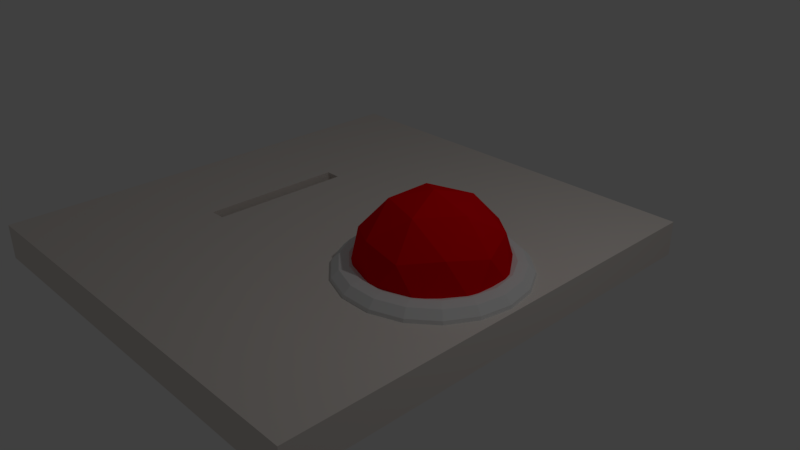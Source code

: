 # Source: Button_1.blend  (saved by Blender 2.79.0; exported with 4.5.12 LTS)
import bpy
from mathutils import Matrix  # noqa: F401  (used for matrix-valued properties, if any)

bpy.ops.wm.read_factory_settings(use_empty=True)
scene = bpy.context.scene
scene.name = 'Scene'

# ---- collections
col_collection_1 = bpy.data.collections.new('Collection 1'); scene.collection.children.link(col_collection_1)

# ---- materials (node trees are filled in below, after node groups)
mat_material_001 = bpy.data.materials.new('Material.001')
mat_material_001.alpha_threshold = 0.0
mat_material_001.use_transparent_shadow = False
mat_material_001.diffuse_color = (0.8, 0.0, 0.003544, 1.0)
mat_material_001.roughness = 0.5
mat_material = bpy.data.materials.new('Material')
mat_material.alpha_threshold = 0.0
mat_material.use_transparent_shadow = False
mat_material.diffuse_color = (0.8, 0.7412, 0.6963, 1.0)
mat_material.roughness = 0.5
mat_material.line_color = (0.0, 0.0, 0.0, 1.0)

# ---- material node trees

# ---- world
world_world = bpy.data.worlds.new('World'); scene.world = world_world
world_world.color = (0.05088, 0.05088, 0.05088)
world_world.use_sun_shadow = False
world_world.sun_shadow_jitter_overblur = 0.0
world_world.cycles.sampling_method = 'MANUAL'

# ---- cameras
cam_camera = bpy.data.cameras.new('Camera')
cam_camera.clip_end = 100.0
cam_camera.lens = 35.0
cam_camera.sensor_width = 32.0
cam_camera.sensor_height = 18.0
cam_camera.ortho_scale = 7.314
cam_camera.dof.focus_distance = 0.0
cam_camera.dof.aperture_fstop = 128.0

# ---- lights
light_lamp = bpy.data.lights.new('Lamp', 'POINT')
light_lamp.transmission_factor = 0.0
light_lamp.cutoff_distance = 30.0
light_lamp.energy = 100.0
light_lamp.shadow_buffer_clip_start = 1.001
light_lamp.shadow_soft_size = 0.1
light_lamp.shadow_maximum_resolution = 0.006
light_lamp.use_absolute_resolution = True

# ---- meshes
me_icosphere = bpy.data.meshes.new('Icosphere')
me_icosphere.from_pydata([(0.2764, -0.8506, 0.725), (-0.7236, -0.5257, 0.725), (-0.7236, 0.5257, 0.725), (0.2764, 0.8506, 0.725), (0.8944, 0.0, 0.725), (0.0, 0.0, 1.278), (0.9511, -0.309, 0.2778), (0.9511, 0.309, 0.2778), (0.0, -1.0, 0.2778), (0.5878, -0.809, 0.2778), (-0.9511, -0.309, 0.2778), (-0.5878, -0.809, 0.2778), (-0.5878, 0.809, 0.2778), (-0.9511, 0.309, 0.2778), (0.5878, 0.809, 0.2778), (0.0, 1.0, 0.2778), (0.6882, -0.5, 0.8036), (-0.2629, -0.809, 0.8036), (-0.8506, 0.0, 0.8036), (-0.2629, 0.809, 0.8036), (0.6882, 0.5, 0.8036), (0.1625, -0.5, 1.128), (0.5257, 0.0, 1.128), (-0.4253, -0.309, 1.128), (-0.4253, 0.309, 1.128), (0.1625, 0.5, 1.128)], [], [(0, 16, 21), (1, 17, 23), (2, 18, 24), (3, 19, 25), (4, 20, 22), (22, 25, 5), (22, 20, 25), (20, 3, 25), (25, 24, 5), (25, 19, 24), (19, 2, 24), (24, 23, 5), (24, 18, 23), (18, 1, 23), (23, 21, 5), (23, 17, 21), (17, 0, 21), (21, 22, 5), (21, 16, 22), (16, 4, 22), (7, 20, 4), (7, 14, 20), (14, 3, 20), (15, 19, 3), (15, 12, 19), (12, 2, 19), (13, 18, 2), (13, 10, 18), (10, 1, 18), (11, 17, 1), (11, 8, 17), (8, 0, 17), (9, 16, 0), (9, 6, 16), (6, 4, 16), (14, 15, 3), (12, 13, 2), (10, 11, 1), (8, 9, 0), (6, 7, 4)])
me_icosphere.materials.append(mat_material_001)
me_icosphere.use_remesh_preserve_volume = False
me_icosphere.use_remesh_preserve_attributes = False
me_icosphere.use_mirror_vertex_groups = False
me_icosphere.update()
me_torus_001 = bpy.data.meshes.new('Torus.001')
me_torus_001.from_pydata([(1.25, 0.0, 0.0), (1.217, 0.0, 0.125), (1.125, 0.0, 0.2165), (1.0, 0.0, 0.25), (0.875, 0.0, 0.2165), (0.7835, 0.0, 0.125), (0.75, 0.0, 3.062e-17), (0.7835, 0.0, -0.125), (0.875, 0.0, -0.2165), (1.0, 0.0, -0.25), (1.125, 0.0, -0.2165), (1.217, 0.0, -0.125), (1.175, 0.4275, 0.0), (1.143, 0.4161, 0.125), (1.057, 0.3848, 0.2165), (0.9397, 0.342, 0.25), (0.8222, 0.2993, 0.2165), (0.7362, 0.268, 0.125), (0.7048, 0.2565, 3.062e-17), (0.7362, 0.268, -0.125), (0.8222, 0.2993, -0.2165), (0.9397, 0.342, -0.25), (1.057, 0.3848, -0.2165), (1.143, 0.4161, -0.125), (0.9576, 0.8035, 0.0), (0.9319, 0.782, 0.125), (0.8618, 0.7231, 0.2165), (0.766, 0.6428, 0.25), (0.6703, 0.5624, 0.2165), (0.6002, 0.5036, 0.125), (0.5745, 0.4821, 3.062e-17), (0.6002, 0.5036, -0.125), (0.6703, 0.5624, -0.2165), (0.766, 0.6428, -0.25), (0.8618, 0.7231, -0.2165), (0.9319, 0.782, -0.125), (0.625, 1.083, 0.0), (0.6083, 1.054, 0.125), (0.5625, 0.9743, 0.2165), (0.5, 0.866, 0.25), (0.4375, 0.7578, 0.2165), (0.3917, 0.6785, 0.125), (0.375, 0.6495, 3.062e-17), (0.3917, 0.6785, -0.125), (0.4375, 0.7578, -0.2165), (0.5, 0.866, -0.25), (0.5625, 0.9743, -0.2165), (0.6083, 1.054, -0.125), (0.2171, 1.231, 0.0), (0.2112, 1.198, 0.125), (0.1954, 1.108, 0.2165), (0.1736, 0.9848, 0.25), (0.1519, 0.8617, 0.2165), (0.1361, 0.7716, 0.125), (0.1302, 0.7386, 3.062e-17), (0.1361, 0.7716, -0.125), (0.1519, 0.8617, -0.2165), (0.1736, 0.9848, -0.25), (0.1954, 1.108, -0.2165), (0.2112, 1.198, -0.125), (-0.2171, 1.231, 0.0), (-0.2112, 1.198, 0.125), (-0.1954, 1.108, 0.2165), (-0.1736, 0.9848, 0.25), (-0.1519, 0.8617, 0.2165), (-0.1361, 0.7716, 0.125), (-0.1302, 0.7386, 3.062e-17), (-0.1361, 0.7716, -0.125), (-0.1519, 0.8617, -0.2165), (-0.1736, 0.9848, -0.25), (-0.1954, 1.108, -0.2165), (-0.2112, 1.198, -0.125), (-0.625, 1.083, 0.0), (-0.6083, 1.054, 0.125), (-0.5625, 0.9743, 0.2165), (-0.5, 0.866, 0.25), (-0.4375, 0.7578, 0.2165), (-0.3917, 0.6785, 0.125), (-0.375, 0.6495, 3.062e-17), (-0.3917, 0.6785, -0.125), (-0.4375, 0.7578, -0.2165), (-0.5, 0.866, -0.25), (-0.5625, 0.9743, -0.2165), (-0.6083, 1.054, -0.125), (-0.9576, 0.8035, 0.0), (-0.9319, 0.782, 0.125), (-0.8618, 0.7231, 0.2165), (-0.766, 0.6428, 0.25), (-0.6703, 0.5624, 0.2165), (-0.6002, 0.5036, 0.125), (-0.5745, 0.4821, 3.062e-17), (-0.6002, 0.5036, -0.125), (-0.6703, 0.5624, -0.2165), (-0.766, 0.6428, -0.25), (-0.8618, 0.7231, -0.2165), (-0.9319, 0.782, -0.125), (-1.175, 0.4275, 0.0), (-1.143, 0.4161, 0.125), (-1.057, 0.3848, 0.2165), (-0.9397, 0.342, 0.25), (-0.8222, 0.2993, 0.2165), (-0.7362, 0.268, 0.125), (-0.7048, 0.2565, 3.062e-17), (-0.7362, 0.268, -0.125), (-0.8222, 0.2993, -0.2165), (-0.9397, 0.342, -0.25), (-1.057, 0.3848, -0.2165), (-1.143, 0.4161, -0.125), (-1.25, 1.093e-07, 0.0), (-1.217, 1.064e-07, 0.125), (-1.125, 9.835e-08, 0.2165), (-1.0, 8.742e-08, 0.25), (-0.875, 7.649e-08, 0.2165), (-0.7835, 6.85e-08, 0.125), (-0.75, 6.557e-08, 3.062e-17), (-0.7835, 6.85e-08, -0.125), (-0.875, 7.649e-08, -0.2165), (-1.0, 8.742e-08, -0.25), (-1.125, 9.835e-08, -0.2165), (-1.217, 1.064e-07, -0.125), (-1.175, -0.4275, 0.0), (-1.143, -0.4161, 0.125), (-1.057, -0.3848, 0.2165), (-0.9397, -0.342, 0.25), (-0.8222, -0.2993, 0.2165), (-0.7362, -0.268, 0.125), (-0.7048, -0.2565, 3.062e-17), (-0.7362, -0.268, -0.125), (-0.8222, -0.2993, -0.2165), (-0.9397, -0.342, -0.25), (-1.057, -0.3848, -0.2165), (-1.143, -0.4161, -0.125), (-0.9576, -0.8035, 0.0), (-0.9319, -0.782, 0.125), (-0.8618, -0.7231, 0.2165), (-0.766, -0.6428, 0.25), (-0.6703, -0.5624, 0.2165), (-0.6002, -0.5036, 0.125), (-0.5745, -0.4821, 3.062e-17), (-0.6002, -0.5036, -0.125), (-0.6703, -0.5624, -0.2165), (-0.766, -0.6428, -0.25), (-0.8618, -0.7231, -0.2165), (-0.9319, -0.782, -0.125), (-0.625, -1.083, 0.0), (-0.6083, -1.054, 0.125), (-0.5625, -0.9743, 0.2165), (-0.5, -0.866, 0.25), (-0.4375, -0.7578, 0.2165), (-0.3917, -0.6785, 0.125), (-0.375, -0.6495, 3.062e-17), (-0.3917, -0.6785, -0.125), (-0.4375, -0.7578, -0.2165), (-0.5, -0.866, -0.25), (-0.5625, -0.9743, -0.2165), (-0.6083, -1.054, -0.125), (-0.2171, -1.231, 0.0), (-0.2112, -1.198, 0.125), (-0.1954, -1.108, 0.2165), (-0.1736, -0.9848, 0.25), (-0.1519, -0.8617, 0.2165), (-0.1361, -0.7716, 0.125), (-0.1302, -0.7386, 3.062e-17), (-0.1361, -0.7716, -0.125), (-0.1519, -0.8617, -0.2165), (-0.1736, -0.9848, -0.25), (-0.1954, -1.108, -0.2165), (-0.2112, -1.198, -0.125), (0.2171, -1.231, 0.0), (0.2112, -1.198, 0.125), (0.1954, -1.108, 0.2165), (0.1736, -0.9848, 0.25), (0.1519, -0.8617, 0.2165), (0.1361, -0.7716, 0.125), (0.1302, -0.7386, 3.062e-17), (0.1361, -0.7716, -0.125), (0.1519, -0.8617, -0.2165), (0.1736, -0.9848, -0.25), (0.1954, -1.108, -0.2165), (0.2112, -1.198, -0.125), (0.625, -1.083, 0.0), (0.6083, -1.054, 0.125), (0.5625, -0.9743, 0.2165), (0.5, -0.866, 0.25), (0.4375, -0.7578, 0.2165), (0.3917, -0.6785, 0.125), (0.375, -0.6495, 3.062e-17), (0.3917, -0.6785, -0.125), (0.4375, -0.7578, -0.2165), (0.5, -0.866, -0.25), (0.5625, -0.9743, -0.2165), (0.6083, -1.054, -0.125), (0.9576, -0.8035, 0.0), (0.9319, -0.782, 0.125), (0.8618, -0.7231, 0.2165), (0.766, -0.6428, 0.25), (0.6703, -0.5624, 0.2165), (0.6002, -0.5036, 0.125), (0.5745, -0.4821, 3.062e-17), (0.6002, -0.5036, -0.125), (0.6703, -0.5624, -0.2165), (0.766, -0.6428, -0.25), (0.8618, -0.7231, -0.2165), (0.9319, -0.782, -0.125), (1.175, -0.4275, 0.0), (1.143, -0.4161, 0.125), (1.057, -0.3848, 0.2165), (0.9397, -0.342, 0.25), (0.8222, -0.2993, 0.2165), (0.7362, -0.268, 0.125), (0.7048, -0.2565, 3.062e-17), (0.7362, -0.268, -0.125), (0.8222, -0.2993, -0.2165), (0.9397, -0.342, -0.25), (1.057, -0.3848, -0.2165), (1.143, -0.4161, -0.125)], [], [(0, 12, 13, 1), (1, 13, 14, 2), (2, 14, 15, 3), (3, 15, 16, 4), (4, 16, 17, 5), (5, 17, 18, 6), (6, 18, 19, 7), (7, 19, 20, 8), (8, 20, 21, 9), (9, 21, 22, 10), (10, 22, 23, 11), (11, 23, 12, 0), (12, 24, 25, 13), (13, 25, 26, 14), (14, 26, 27, 15), (15, 27, 28, 16), (16, 28, 29, 17), (17, 29, 30, 18), (18, 30, 31, 19), (19, 31, 32, 20), (20, 32, 33, 21), (21, 33, 34, 22), (22, 34, 35, 23), (23, 35, 24, 12), (24, 36, 37, 25), (25, 37, 38, 26), (26, 38, 39, 27), (27, 39, 40, 28), (28, 40, 41, 29), (29, 41, 42, 30), (30, 42, 43, 31), (31, 43, 44, 32), (32, 44, 45, 33), (33, 45, 46, 34), (34, 46, 47, 35), (35, 47, 36, 24), (36, 48, 49, 37), (37, 49, 50, 38), (38, 50, 51, 39), (39, 51, 52, 40), (40, 52, 53, 41), (41, 53, 54, 42), (42, 54, 55, 43), (43, 55, 56, 44), (44, 56, 57, 45), (45, 57, 58, 46), (46, 58, 59, 47), (47, 59, 48, 36), (48, 60, 61, 49), (49, 61, 62, 50), (50, 62, 63, 51), (51, 63, 64, 52), (52, 64, 65, 53), (53, 65, 66, 54), (54, 66, 67, 55), (55, 67, 68, 56), (56, 68, 69, 57), (57, 69, 70, 58), (58, 70, 71, 59), (59, 71, 60, 48), (60, 72, 73, 61), (61, 73, 74, 62), (62, 74, 75, 63), (63, 75, 76, 64), (64, 76, 77, 65), (65, 77, 78, 66), (66, 78, 79, 67), (67, 79, 80, 68), (68, 80, 81, 69), (69, 81, 82, 70), (70, 82, 83, 71), (71, 83, 72, 60), (72, 84, 85, 73), (73, 85, 86, 74), (74, 86, 87, 75), (75, 87, 88, 76), (76, 88, 89, 77), (77, 89, 90, 78), (78, 90, 91, 79), (79, 91, 92, 80), (80, 92, 93, 81), (81, 93, 94, 82), (82, 94, 95, 83), (83, 95, 84, 72), (84, 96, 97, 85), (85, 97, 98, 86), (86, 98, 99, 87), (87, 99, 100, 88), (88, 100, 101, 89), (89, 101, 102, 90), (90, 102, 103, 91), (91, 103, 104, 92), (92, 104, 105, 93), (93, 105, 106, 94), (94, 106, 107, 95), (95, 107, 96, 84), (96, 108, 109, 97), (97, 109, 110, 98), (98, 110, 111, 99), (99, 111, 112, 100), (100, 112, 113, 101), (101, 113, 114, 102), (102, 114, 115, 103), (103, 115, 116, 104), (104, 116, 117, 105), (105, 117, 118, 106), (106, 118, 119, 107), (107, 119, 108, 96), (108, 120, 121, 109), (109, 121, 122, 110), (110, 122, 123, 111), (111, 123, 124, 112), (112, 124, 125, 113), (113, 125, 126, 114), (114, 126, 127, 115), (115, 127, 128, 116), (116, 128, 129, 117), (117, 129, 130, 118), (118, 130, 131, 119), (119, 131, 120, 108), (120, 132, 133, 121), (121, 133, 134, 122), (122, 134, 135, 123), (123, 135, 136, 124), (124, 136, 137, 125), (125, 137, 138, 126), (126, 138, 139, 127), (127, 139, 140, 128), (128, 140, 141, 129), (129, 141, 142, 130), (130, 142, 143, 131), (131, 143, 132, 120), (132, 144, 145, 133), (133, 145, 146, 134), (134, 146, 147, 135), (135, 147, 148, 136), (136, 148, 149, 137), (137, 149, 150, 138), (138, 150, 151, 139), (139, 151, 152, 140), (140, 152, 153, 141), (141, 153, 154, 142), (142, 154, 155, 143), (143, 155, 144, 132), (144, 156, 157, 145), (145, 157, 158, 146), (146, 158, 159, 147), (147, 159, 160, 148), (148, 160, 161, 149), (149, 161, 162, 150), (150, 162, 163, 151), (151, 163, 164, 152), (152, 164, 165, 153), (153, 165, 166, 154), (154, 166, 167, 155), (155, 167, 156, 144), (156, 168, 169, 157), (157, 169, 170, 158), (158, 170, 171, 159), (159, 171, 172, 160), (160, 172, 173, 161), (161, 173, 174, 162), (162, 174, 175, 163), (163, 175, 176, 164), (164, 176, 177, 165), (165, 177, 178, 166), (166, 178, 179, 167), (167, 179, 168, 156), (168, 180, 181, 169), (169, 181, 182, 170), (170, 182, 183, 171), (171, 183, 184, 172), (172, 184, 185, 173), (173, 185, 186, 174), (174, 186, 187, 175), (175, 187, 188, 176), (176, 188, 189, 177), (177, 189, 190, 178), (178, 190, 191, 179), (179, 191, 180, 168), (180, 192, 193, 181), (181, 193, 194, 182), (182, 194, 195, 183), (183, 195, 196, 184), (184, 196, 197, 185), (185, 197, 198, 186), (186, 198, 199, 187), (187, 199, 200, 188), (188, 200, 201, 189), (189, 201, 202, 190), (190, 202, 203, 191), (191, 203, 192, 180), (192, 204, 205, 193), (193, 205, 206, 194), (194, 206, 207, 195), (195, 207, 208, 196), (196, 208, 209, 197), (197, 209, 210, 198), (198, 210, 211, 199), (199, 211, 212, 200), (200, 212, 213, 201), (201, 213, 214, 202), (202, 214, 215, 203), (203, 215, 204, 192), (204, 0, 1, 205), (205, 1, 2, 206), (206, 2, 3, 207), (207, 3, 4, 208), (208, 4, 5, 209), (209, 5, 6, 210), (210, 6, 7, 211), (211, 7, 8, 212), (212, 8, 9, 213), (213, 9, 10, 214), (214, 10, 11, 215), (215, 11, 0, 204)])
me_torus_001.use_remesh_preserve_volume = False
me_torus_001.use_remesh_preserve_attributes = False
me_torus_001.use_mirror_vertex_groups = False
me_torus_001.update()
me_cube = bpy.data.meshes.new('Cube')
me_cube.from_pydata([(1.0, 1.0, -1.0), (1.0, -1.0, -1.0), (-1.436, -1.0, -1.0), (-1.436, 1.0, -1.0), (1.0, 1.0, 1.0), (-1.436, 1.0, 1.0), (1.0, -1.0, 1.0), (-1.436, -1.0, 1.0), (-0.7295, -0.3256, 1.0), (-0.8194, -0.3256, 1.0), (-0.7295, 0.2978, 1.0), (-0.8194, 0.2978, 1.0), (-0.8194, -0.3256, -0.8238), (-0.8194, 0.2978, -0.8238), (-0.7295, 0.2978, -0.8238), (-0.7295, -0.3256, -0.8238)], [], [(0, 1, 2, 3), (4, 0, 3, 5), (0, 4, 6, 1), (1, 6, 7, 2), (2, 7, 5, 3), (8, 9, 7, 6, 4, 5, 10), (9, 11, 10, 5, 7), (11, 9, 12, 13), (10, 11, 13, 14), (13, 12, 15, 14), (9, 8, 15, 12), (8, 10, 14, 15)])
me_cube.materials.append(mat_material)
me_cube.materials.append(None)
me_cube.use_remesh_preserve_volume = False
me_cube.use_remesh_preserve_attributes = False
me_cube.use_mirror_vertex_groups = False
me_cube.update()

# ---- objects
ob_icosphere = bpy.data.objects.new('Icosphere', me_icosphere)
ob_torus_001 = bpy.data.objects.new('Torus.001', me_torus_001)
ob_cube = bpy.data.objects.new('Cube', me_cube)
ob_lamp = bpy.data.objects.new('Lamp', light_lamp)
ob_camera = bpy.data.objects.new('Camera', cam_camera)

# ---- transforms, parenting, visibility, modifiers, constraints
ob_icosphere.location = (1.137, 0.0, 0.0)
ob_icosphere.lineart.crease_threshold = 0.0
ob_torus_001.location = (1.139, 0.0, 0.1618)
ob_torus_001.lineart.crease_threshold = 0.0
ob_cube.location = (0.0, 0.0, 0.0)
ob_cube.scale = (2.429, 3.208, 0.2423)
ob_cube.lock_rotations_4d = False
ob_cube.empty_display_type = 'ARROWS'
ob_cube.lineart.crease_threshold = 0.0
ob_lamp.location = (4.076, 1.005, 5.904)
ob_lamp.rotation_euler = (0.6503, 0.05522, 1.866)
ob_lamp.lock_rotations_4d = False
ob_lamp.empty_display_type = 'ARROWS'
ob_lamp.color = (0.0, 0.0, 0.0, 0.0)
ob_lamp.lineart.crease_threshold = 0.0
ob_camera.location = (7.481, -6.508, 5.344)
ob_camera.rotation_euler = (1.109, 0.0, 0.8149)
ob_camera.lock_rotations_4d = False
ob_camera.empty_display_type = 'ARROWS'
ob_camera.color = (0.0, 0.0, 0.0, 0.0)
ob_camera.display_type = 'WIRE'
ob_camera.lineart.crease_threshold = 0.0

# ---- collection membership
col_collection_1.objects.link(ob_icosphere)
col_collection_1.objects.link(ob_torus_001)
col_collection_1.objects.link(ob_cube)
col_collection_1.objects.link(ob_lamp)
col_collection_1.objects.link(ob_camera)

# ---- scene / render settings (as saved in the file)
scene.camera = ob_camera
scene.frame_start = 1; scene.frame_end = 250; scene.frame_set(1)
scene.render.engine = 'BLENDER_EEVEE_NEXT'
scene.render.resolution_percentage = 50
scene.render.dither_intensity = 0.0
scene.cycles.use_denoising = False
scene.cycles.samples = 128
scene.cycles.sampling_pattern = 'TABULATED_SOBOL'
scene.cycles.use_adaptive_sampling = False
scene.cycles.use_light_tree = False
scene.cycles.blur_glossy = 0.0
scene.cycles.sample_clamp_indirect = 0.0
scene.view_settings.view_transform = 'Standard'
bpy.context.view_layer.update()
